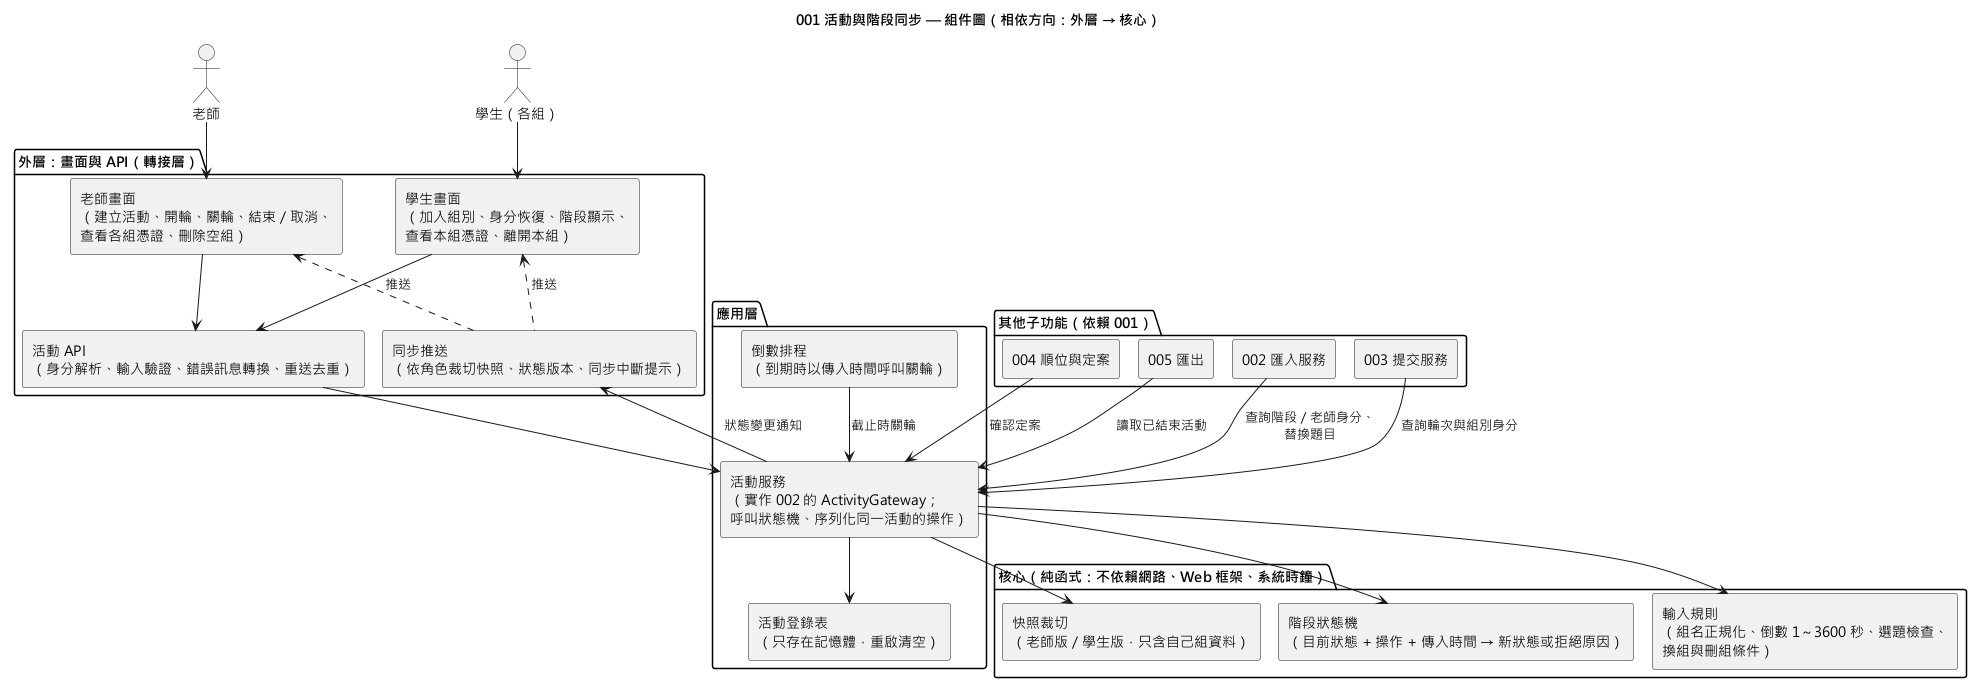

The diagram above was rendered by PlantUML. Its source (embedded in the PNG):
@startuml 001-activity-session-component
!pragma layout smetana
skinparam defaultFontName "Microsoft JhengHei"
skinparam componentStyle rectangle
title 001 活動與階段同步 — 組件圖（相依方向：外層 → 核心）

actor "老師" as Teacher
actor "學生（各組）" as Student

package "外層：畫面與 API（轉接層）" {
  [老師畫面\n（建立活動、開輪、關輪、結束／取消、\n查看各組憑證、刪除空組）] as TeacherUI
  [學生畫面\n（加入組別、身分恢復、階段顯示、\n查看本組憑證、離開本組）] as StudentUI
  [活動 API\n（身分解析、輸入驗證、錯誤訊息轉換、重送去重）] as Api
  [同步推送\n（依角色裁切快照、狀態版本、同步中斷提示）] as Sync
}

package "應用層" {
  [活動服務\n（實作 002 的 ActivityGateway；\n呼叫狀態機、序列化同一活動的操作）] as Service
  [倒數排程\n（到期時以傳入時間呼叫關輪）] as Timer
  [活動登錄表\n（只存在記憶體，重啟清空）] as Registry
}

package "核心（純函式：不依賴網路、Web 框架、系統時鐘）" {
  [階段狀態機\n（目前狀態 + 操作 + 傳入時間 → 新狀態或拒絕原因）] as StateMachine
  [輸入規則\n（組名正規化、倒數 1～3600 秒、選題檢查、\n換組與刪組條件）] as Rules
  [快照裁切\n（老師版／學生版，只含自己組資料）] as View
}

package "其他子功能（依賴 001）" {
  [002 匯入服務] as Import
  [003 提交服務] as Submit
  [004 順位與定案] as Ranking
  [005 匯出] as Export
}

Teacher --> TeacherUI
Student --> StudentUI
TeacherUI --> Api
StudentUI --> Api
TeacherUI <.. Sync : 推送
StudentUI <.. Sync : 推送
Api --> Service
Timer --> Service : 截止時關輪
Service --> Registry
Service --> StateMachine
Service --> Rules
Service --> View
Service --> Sync : 狀態變更通知
Import --> Service : 查詢階段／老師身分、\n替換題目
Submit --> Service : 查詢輪次與組別身分
Ranking --> Service : 確認定案
Export --> Service : 讀取已結束活動
@enduml